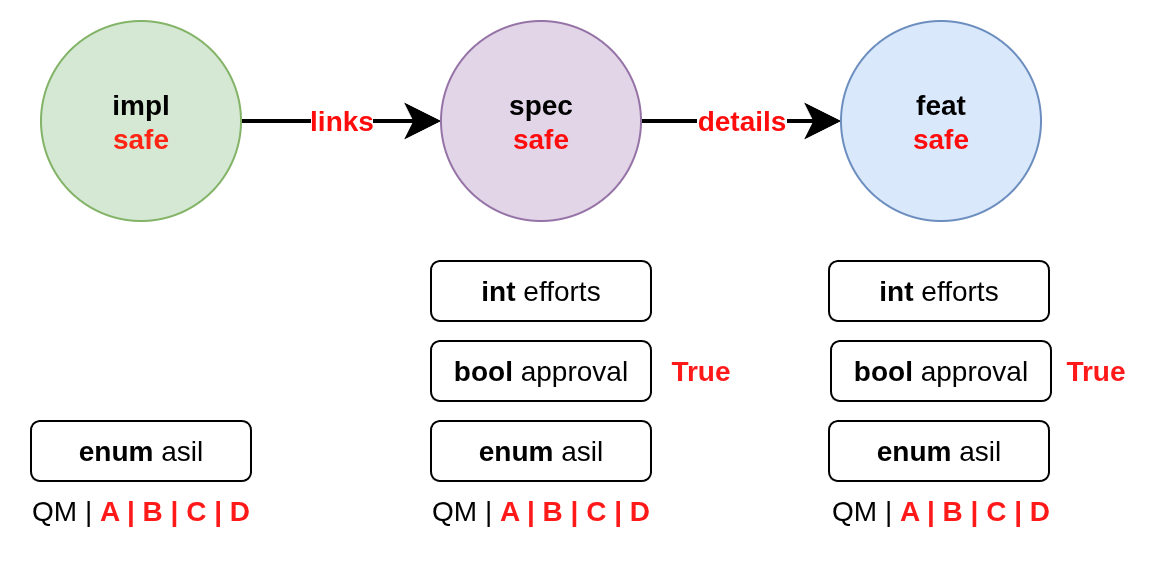

The diagram above was exported from draw.io. Its source (the exported page's mxGraphModel, read from the mxfile embedded in the PNG):
<mxGraphModel dx="1168" dy="1054" grid="1" gridSize="10" guides="1" tooltips="1" connect="1" arrows="1" fold="1" page="1" pageScale="1" pageWidth="827" pageHeight="1169" background="#FFFFFF" math="0" shadow="0">
  <root>
    <mxCell id="0" />
    <mxCell id="1" parent="0" />
    <mxCell id="z24h-tdlJzQ4mN1ZfxFx-4" value="links" style="rounded=0;orthogonalLoop=1;jettySize=auto;endSize=12;strokeWidth=2;textShadow=0;startFill=1;spacingLeft=0;spacingRight=0;html=1;fontSize=14;fontStyle=1;fontColor=#FF0C0C;" parent="1" source="z24h-tdlJzQ4mN1ZfxFx-1" target="z24h-tdlJzQ4mN1ZfxFx-2" edge="1">
      <mxGeometry x="0.0069" relative="1" as="geometry">
        <mxPoint as="offset" />
      </mxGeometry>
    </mxCell>
    <mxCell id="z24h-tdlJzQ4mN1ZfxFx-1" value="impl&lt;br&gt;&lt;font style=&quot;color: rgb(255, 36, 20);&quot;&gt;safe&lt;/font&gt;" style="ellipse;whiteSpace=wrap;html=1;aspect=fixed;fontStyle=1;labelBackgroundColor=none;fillColor=#d5e8d4;strokeColor=#82b366;align=center;verticalAlign=middle;fontSize=14;" parent="1" vertex="1">
      <mxGeometry x="30" y="40" width="100" height="100" as="geometry" />
    </mxCell>
    <mxCell id="z24h-tdlJzQ4mN1ZfxFx-5" value="details" style="edgeStyle=none;shape=connector;rounded=0;orthogonalLoop=1;jettySize=auto;html=1;strokeColor=default;strokeWidth=2;align=center;verticalAlign=middle;fontFamily=Helvetica;fontSize=14;fontColor=#FF0C0C;labelBackgroundColor=default;endArrow=classic;endSize=12;fontStyle=1;spacingLeft=0;spacingRight=0;startFill=1;" parent="1" source="z24h-tdlJzQ4mN1ZfxFx-2" target="z24h-tdlJzQ4mN1ZfxFx-3" edge="1">
      <mxGeometry relative="1" as="geometry" />
    </mxCell>
    <mxCell id="z24h-tdlJzQ4mN1ZfxFx-2" value="spec&lt;br&gt;&lt;font style=&quot;color: rgb(255, 12, 12);&quot;&gt;safe&lt;/font&gt;" style="ellipse;whiteSpace=wrap;html=1;aspect=fixed;fontStyle=1;labelBackgroundColor=none;fillColor=#e1d5e7;strokeColor=#9673a6;fontSize=14;" parent="1" vertex="1">
      <mxGeometry x="230" y="40" width="100" height="100" as="geometry" />
    </mxCell>
    <mxCell id="z24h-tdlJzQ4mN1ZfxFx-3" value="feat&lt;br&gt;&lt;font style=&quot;color: rgb(255, 12, 12);&quot;&gt;safe&lt;/font&gt;" style="ellipse;whiteSpace=wrap;html=1;aspect=fixed;fontStyle=1;labelBackgroundColor=none;fillColor=#dae8fc;strokeColor=#6c8ebf;fontSize=14;" parent="1" vertex="1">
      <mxGeometry x="430" y="40" width="100" height="100" as="geometry" />
    </mxCell>
    <mxCell id="z24h-tdlJzQ4mN1ZfxFx-7" value="&lt;b&gt;int&lt;/b&gt;&amp;nbsp;efforts" style="rounded=1;whiteSpace=wrap;html=1;fontFamily=Helvetica;fontSize=14;fontColor=default;labelBackgroundColor=default;" parent="1" vertex="1">
      <mxGeometry x="225" y="160" width="110" height="30" as="geometry" />
    </mxCell>
    <mxCell id="z24h-tdlJzQ4mN1ZfxFx-8" value="&lt;b&gt;bool&lt;/b&gt;&amp;nbsp;approval" style="rounded=1;whiteSpace=wrap;html=1;fontFamily=Helvetica;fontSize=14;fontColor=default;labelBackgroundColor=default;" parent="1" vertex="1">
      <mxGeometry x="225" y="200" width="110" height="30" as="geometry" />
    </mxCell>
    <mxCell id="z24h-tdlJzQ4mN1ZfxFx-9" value="&lt;b&gt;enum&lt;/b&gt;&amp;nbsp;asil" style="rounded=1;whiteSpace=wrap;html=1;fontFamily=Helvetica;fontSize=14;fontColor=default;labelBackgroundColor=default;" parent="1" vertex="1">
      <mxGeometry x="25" y="240" width="110" height="30" as="geometry" />
    </mxCell>
    <mxCell id="z24h-tdlJzQ4mN1ZfxFx-10" value="&lt;b&gt;enum&lt;/b&gt;&amp;nbsp;asil" style="rounded=1;whiteSpace=wrap;html=1;fontFamily=Helvetica;fontSize=14;fontColor=default;labelBackgroundColor=default;" parent="1" vertex="1">
      <mxGeometry x="225" y="240" width="110" height="30" as="geometry" />
    </mxCell>
    <mxCell id="z24h-tdlJzQ4mN1ZfxFx-12" value="&lt;b&gt;int&lt;/b&gt;&amp;nbsp;efforts" style="rounded=1;whiteSpace=wrap;html=1;fontFamily=Helvetica;fontSize=14;fontColor=default;labelBackgroundColor=default;" parent="1" vertex="1">
      <mxGeometry x="424" y="160" width="110" height="30" as="geometry" />
    </mxCell>
    <mxCell id="z24h-tdlJzQ4mN1ZfxFx-13" value="&lt;b&gt;bool&lt;/b&gt;&amp;nbsp;approval" style="rounded=1;whiteSpace=wrap;html=1;fontFamily=Helvetica;fontSize=14;fontColor=default;labelBackgroundColor=default;" parent="1" vertex="1">
      <mxGeometry x="425" y="200" width="110" height="30" as="geometry" />
    </mxCell>
    <mxCell id="z24h-tdlJzQ4mN1ZfxFx-14" value="&lt;b&gt;enum&lt;/b&gt;&amp;nbsp;asil" style="rounded=1;whiteSpace=wrap;html=1;fontFamily=Helvetica;fontSize=14;fontColor=default;labelBackgroundColor=default;" parent="1" vertex="1">
      <mxGeometry x="424" y="240" width="110" height="30" as="geometry" />
    </mxCell>
    <mxCell id="z24h-tdlJzQ4mN1ZfxFx-17" value="QM | &lt;b&gt;&lt;font style=&quot;color: rgb(255, 25, 25);&quot;&gt;A | B | C | D&lt;/font&gt;&lt;/b&gt;" style="text;html=1;align=center;verticalAlign=middle;whiteSpace=wrap;rounded=0;fontFamily=Helvetica;fontSize=14;fontColor=default;labelBackgroundColor=default;" parent="1" vertex="1">
      <mxGeometry x="20" y="270" width="120" height="30" as="geometry" />
    </mxCell>
    <mxCell id="2" value="QM | &lt;b&gt;&lt;font style=&quot;color: rgb(255, 25, 25);&quot;&gt;A | B | C | D&lt;/font&gt;&lt;/b&gt;" style="text;html=1;align=center;verticalAlign=middle;whiteSpace=wrap;rounded=0;fontFamily=Helvetica;fontSize=14;fontColor=default;labelBackgroundColor=default;" parent="1" vertex="1">
      <mxGeometry x="220" y="270" width="120" height="30" as="geometry" />
    </mxCell>
    <mxCell id="3" value="QM | &lt;b&gt;&lt;font style=&quot;color: rgb(255, 25, 25);&quot;&gt;A | B | C | D&lt;/font&gt;&lt;/b&gt;" style="text;html=1;align=center;verticalAlign=middle;whiteSpace=wrap;rounded=0;fontFamily=Helvetica;fontSize=14;fontColor=default;labelBackgroundColor=default;" parent="1" vertex="1">
      <mxGeometry x="420" y="270" width="120" height="30" as="geometry" />
    </mxCell>
    <mxCell id="4" value="&lt;b&gt;&lt;font style=&quot;color: rgb(255, 25, 25);&quot;&gt;True&lt;/font&gt;&lt;/b&gt;" style="text;html=1;align=center;verticalAlign=middle;whiteSpace=wrap;rounded=0;fontFamily=Helvetica;fontSize=14;fontColor=default;labelBackgroundColor=default;" parent="1" vertex="1">
      <mxGeometry x="535" y="200" width="45" height="30" as="geometry" />
    </mxCell>
    <mxCell id="5" value="&lt;b&gt;&lt;font style=&quot;color: rgb(255, 25, 25);&quot;&gt;True&lt;/font&gt;&lt;/b&gt;" style="text;html=1;align=center;verticalAlign=middle;whiteSpace=wrap;rounded=0;fontFamily=Helvetica;fontSize=14;fontColor=default;labelBackgroundColor=default;" parent="1" vertex="1">
      <mxGeometry x="335" y="200" width="50" height="30" as="geometry" />
    </mxCell>
  </root>
</mxGraphModel>